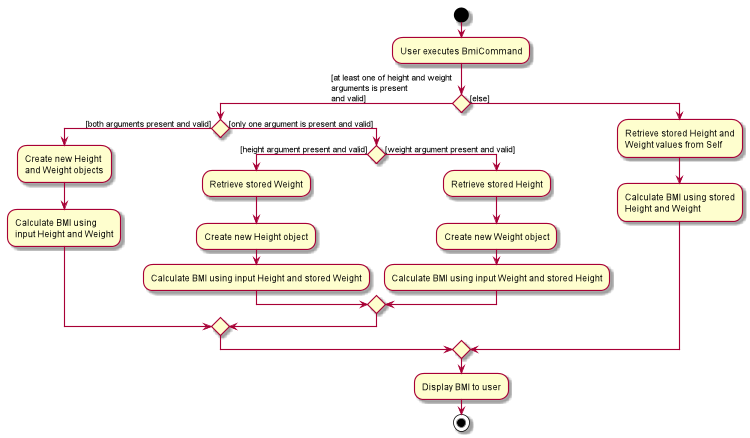

The diagram above was rendered by PlantUML. Its source (embedded in the PNG):
@startuml
start
:User executes BmiCommand;


if () then ([at least one of height and weight
arguments is present
and valid])
    if () then ([both arguments present and valid])
        :Create new Height
        and Weight objects;
        :Calculate BMI using
        input Height and Weight;
    else ([only one argument is present and valid])
        if () then ([height argument present and valid])
            :Retrieve stored Weight;
            :Create new Height object;
            :Calculate BMI using input Height and stored Weight;
        else ([weight argument present and valid])
            :Retrieve stored Height;
            :Create new Weight object;
            :Calculate BMI using input Weight and stored Height;
        endif
    endif

else ([else])
    :Retrieve stored Height and
    Weight values from Self;
    :Calculate BMI using stored
    Height and Weight;
endif

:Display BMI to user;
stop
@enduml